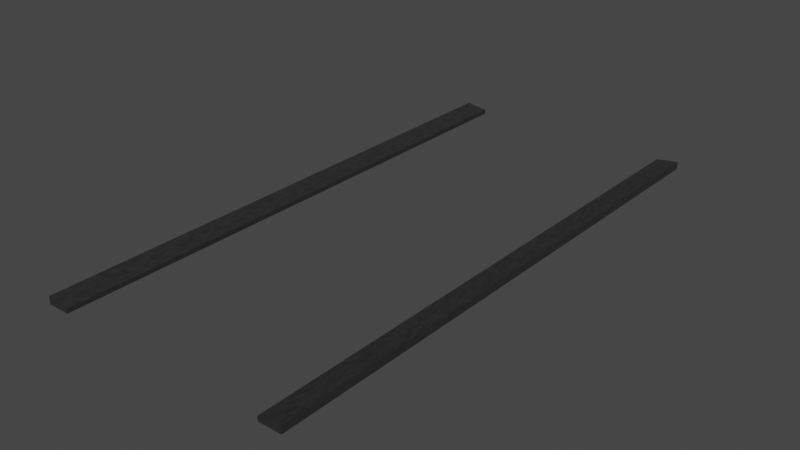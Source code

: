 # Source: Rail.blend  (saved by Blender 3.5.10; exported with 4.5.12 LTS)
import bpy
from mathutils import Matrix  # noqa: F401  (used for matrix-valued properties, if any)

bpy.ops.wm.read_factory_settings(use_empty=True)
scene = bpy.context.scene
scene.name = 'Scene'

# ---- collections
col_collection = bpy.data.collections.new('Collection'); scene.collection.children.link(col_collection)

# ---- materials (node trees are filled in below, after node groups)
mat_material_001 = bpy.data.materials.new('Material.001')
mat_material_001.use_transparent_shadow = False
mat_material_002 = bpy.data.materials.new('Material.002')
mat_material_002.use_transparent_shadow = False

# ---- material node trees
mat_material_001.use_nodes = True; mat_material_001.node_tree.nodes.clear()
_N = mat_material_001.node_tree.nodes; _L = mat_material_001.node_tree.links
n0 = _N.new('ShaderNodeOutputMaterial'); n0.name = 'Material Output'; n0.location = (441, 300)
n1 = _N.new('ShaderNodeValToRGB'); n1.name = 'ColorRamp.001'; n1.location = (-212, 240)
while len(n1.color_ramp.elements) > 1: n1.color_ramp.elements.remove(n1.color_ramp.elements[-1])
n1.color_ramp.elements[0].position = 0.0; n1.color_ramp.elements[0].color = (0.0, 0.0, 0.0, 1.0)
_e = n1.color_ramp.elements.new(1.0); _e.color = (0.06934, 0.06934, 0.06934, 1.0)
n2 = _N.new('ShaderNodeValToRGB'); n2.name = 'ColorRamp'; n2.location = (-207, -3)
while len(n2.color_ramp.elements) > 1: n2.color_ramp.elements.remove(n2.color_ramp.elements[-1])
n2.color_ramp.elements[0].position = 0.0; n2.color_ramp.elements[0].color = (0.0, 0.0, 0.0, 1.0)
_e = n2.color_ramp.elements.new(1.0); _e.color = (0.512, 0.512, 0.512, 1.0)
n3 = _N.new('ShaderNodeTexNoise'); n3.name = 'Noise Texture'; n3.location = (-437, 152)
n3.inputs[2].default_value = 6.2
n3.inputs[3].default_value = 12.5
n4 = _N.new('ShaderNodeMapping'); n4.name = 'Mapping'; n4.location = (-617, 112)
n4.inputs[1].default_value = (1.0, 1.0, 1.0)
n4.inputs[3].default_value = (3.1, 10.1, 3.7)
n5 = _N.new('ShaderNodeTexCoord'); n5.name = 'Texture Coordinate'; n5.location = (-797, 112)
n6 = _N.new('ShaderNodeMapping'); n6.name = 'Mapping.001'; n6.location = (-626, -268)
n6.inputs[1].default_value = (1.0, 1.0, 1.0)
n6.inputs[3].default_value = (3.1, 10.1, 3.7)
n7 = _N.new('ShaderNodeTexCoord'); n7.name = 'Texture Coordinate.001'; n7.location = (-806, -268)
n8 = _N.new('ShaderNodeTexNoise'); n8.name = 'Noise Texture.001'; n8.location = (-446, -228)
n8.inputs[2].default_value = 10.6
n8.inputs[3].default_value = 15.0
n8.inputs[4].default_value = 0.9583
n8.inputs[8].default_value = 0.2
n9 = _N.new('ShaderNodeBsdfPrincipled'); n9.name = 'Principled BSDF'; n9.location = (151, 300)
n9.distribution = 'GGX'
n9.subsurface_method = 'RANDOM_WALK_SKIN'
n9.inputs[3].default_value = 1.45
n9.inputs[27].default_value = (0.0, 0.0, 0.0, 1.0)
n9.inputs[28].default_value = 1.0
n10 = _N.new('ShaderNodeValToRGB'); n10.name = 'ColorRamp.002'; n10.location = (-217, -247)
while len(n10.color_ramp.elements) > 1: n10.color_ramp.elements.remove(n10.color_ramp.elements[-1])
n10.color_ramp.elements[0].position = 0.3182; n10.color_ramp.elements[0].color = (0.0, 0.0, 0.0, 1.0)
_e = n10.color_ramp.elements.new(1.0); _e.color = (1.0, 1.0, 1.0, 1.0)
_L.new(n2.outputs[0], n9.inputs[1])
_L.new(n3.outputs[1], n2.inputs[0])
_L.new(n4.outputs[0], n3.inputs[0])
_L.new(n5.outputs[0], n4.inputs[0])
_L.new(n1.outputs[0], n9.inputs[0])
_L.new(n3.outputs[1], n1.inputs[0])
_L.new(n10.outputs[0], n9.inputs[2])
_L.new(n6.outputs[0], n8.inputs[0])
_L.new(n7.outputs[0], n6.inputs[0])
_L.new(n8.outputs[0], n10.inputs[0])
_L.new(n9.outputs[0], n0.inputs[0])
n0.is_active_output = True
mat_material_002.use_nodes = True; mat_material_002.node_tree.nodes.clear()
_N = mat_material_002.node_tree.nodes; _L = mat_material_002.node_tree.links
n0 = _N.new('ShaderNodeOutputMaterial'); n0.name = 'Material Output'; n0.location = (441, 300)
n1 = _N.new('ShaderNodeValToRGB'); n1.name = 'ColorRamp'; n1.location = (-207, -3)
while len(n1.color_ramp.elements) > 1: n1.color_ramp.elements.remove(n1.color_ramp.elements[-1])
n1.color_ramp.elements[0].position = 0.0; n1.color_ramp.elements[0].color = (0.0, 0.0, 0.0, 1.0)
_e = n1.color_ramp.elements.new(1.0); _e.color = (0.512, 0.512, 0.512, 1.0)
n2 = _N.new('ShaderNodeTexNoise'); n2.name = 'Noise Texture'; n2.location = (-437, 152)
n2.inputs[2].default_value = 6.2
n2.inputs[3].default_value = 12.5
n3 = _N.new('ShaderNodeMapping'); n3.name = 'Mapping'; n3.location = (-617, 112)
n3.inputs[1].default_value = (1.0, 1.0, 1.0)
n3.inputs[3].default_value = (3.1, 10.1, 3.7)
n4 = _N.new('ShaderNodeTexCoord'); n4.name = 'Texture Coordinate'; n4.location = (-797, 112)
n5 = _N.new('ShaderNodeMapping'); n5.name = 'Mapping.001'; n5.location = (-626, -268)
n5.inputs[1].default_value = (1.0, 1.0, 1.0)
n5.inputs[3].default_value = (3.1, 10.1, 3.7)
n6 = _N.new('ShaderNodeTexCoord'); n6.name = 'Texture Coordinate.001'; n6.location = (-806, -268)
n7 = _N.new('ShaderNodeTexNoise'); n7.name = 'Noise Texture.001'; n7.location = (-446, -228)
n7.inputs[2].default_value = 10.6
n7.inputs[3].default_value = 15.0
n7.inputs[4].default_value = 0.9583
n7.inputs[8].default_value = 0.2
n8 = _N.new('ShaderNodeBsdfPrincipled'); n8.name = 'Principled BSDF'; n8.location = (151, 300)
n8.distribution = 'GGX'
n8.subsurface_method = 'RANDOM_WALK_SKIN'
n8.inputs[3].default_value = 1.45
n8.inputs[27].default_value = (0.0, 0.0, 0.0, 1.0)
n8.inputs[28].default_value = 1.0
n9 = _N.new('ShaderNodeValToRGB'); n9.name = 'ColorRamp.002'; n9.location = (-217, -247)
while len(n9.color_ramp.elements) > 1: n9.color_ramp.elements.remove(n9.color_ramp.elements[-1])
n9.color_ramp.elements[0].position = 0.6273; n9.color_ramp.elements[0].color = (0.0, 0.0, 0.0, 1.0)
_e = n9.color_ramp.elements.new(1.0); _e.color = (1.0, 1.0, 1.0, 1.0)
n10 = _N.new('ShaderNodeValToRGB'); n10.name = 'ColorRamp.001'; n10.location = (-212, 240)
while len(n10.color_ramp.elements) > 1: n10.color_ramp.elements.remove(n10.color_ramp.elements[-1])
n10.color_ramp.elements[0].position = 0.0; n10.color_ramp.elements[0].color = (0.6886, 0.2854, 0.0137, 1.0)
_e = n10.color_ramp.elements.new(0.9909); _e.color = (0.1496, 0.07417, 0.004177, 1.0)
_L.new(n1.outputs[0], n8.inputs[1])
_L.new(n2.outputs[1], n1.inputs[0])
_L.new(n3.outputs[0], n2.inputs[0])
_L.new(n4.outputs[0], n3.inputs[0])
_L.new(n10.outputs[0], n8.inputs[0])
_L.new(n2.outputs[1], n10.inputs[0])
_L.new(n9.outputs[0], n8.inputs[2])
_L.new(n5.outputs[0], n7.inputs[0])
_L.new(n6.outputs[0], n5.inputs[0])
_L.new(n7.outputs[0], n9.inputs[0])
_L.new(n8.outputs[0], n0.inputs[0])
n0.is_active_output = True

# ---- world
world_world = bpy.data.worlds.new('World'); scene.world = world_world
world_world.use_nodes = True; world_world.node_tree.nodes.clear()
_N = world_world.node_tree.nodes; _L = world_world.node_tree.links
n0 = _N.new('ShaderNodeOutputWorld'); n0.name = 'World Output'; n0.location = (300, 300)
n1 = _N.new('ShaderNodeBackground'); n1.name = 'Background'; n1.location = (10, 300)
n1.inputs[0].default_value = (0.05088, 0.05088, 0.05088, 1.0)
_L.new(n1.outputs[0], n0.inputs[0])
n0.is_active_output = True
world_world.color = (0.05088, 0.05088, 0.05088)
world_world.use_sun_shadow = False
world_world.sun_shadow_jitter_overblur = 0.0

# ---- meshes
me_plane_001 = bpy.data.meshes.new('Plane.001')
me_plane_001.from_pydata([(-11.45, -2.82, -0.03051), (-9.449, -2.82, -0.03051), (-11.45, 2.82, -0.03051), (-9.449, 2.82, -0.03051), (-11.45, 2.82, 0.04602), (-11.45, -2.82, 0.04602), (-9.449, -2.82, 0.01499), (-9.449, 2.82, 0.01499), (11.45, 2.82, -0.03051), (9.449, 2.82, -0.03051), (11.45, -2.82, -0.03051), (9.449, -2.82, -0.03051), (11.45, -2.82, 0.04602), (11.45, 2.82, 0.04602), (9.449, 2.82, 0.01499), (9.449, -2.82, 0.01499)], [], [(0, 2, 3, 1), (5, 6, 7, 4), (3, 2, 4, 7), (0, 1, 6, 5), (1, 3, 7, 6), (2, 0, 5, 4), (8, 10, 11, 9), (13, 14, 15, 12), (11, 10, 12, 15), (8, 9, 14, 13), (9, 11, 15, 14), (10, 8, 13, 12)])
_uv = me_plane_001.uv_layers.new(name='UVMap')
_uv.uv.foreach_set('vector', [0.0, 0.0, 0.0, 1.0, 1.0, 1.0, 1.0, 0.0, 0.0, 0.0, 1.0, 0.0, 1.0, 1.0, 0.0, 1.0, 1.0, 1.0, 0.0, 1.0, 0.0, 1.0, 1.0, 1.0, 0.0, 0.0, 1.0, 0.0, 1.0, 0.0, 0.0, 0.0, 1.0, 0.0, 1.0, 1.0, 1.0, 1.0, 1.0, 0.0, 0.0, 1.0, 0.0, 0.0, 0.0, 0.0, 0.0, 1.0, 0.0, 0.0, 0.0, 1.0, 1.0, 1.0, 1.0, 0.0, 0.0, 0.0, 1.0, 0.0, 1.0, 1.0, 0.0, 1.0, 1.0, 1.0, 0.0, 1.0, 0.0, 1.0, 1.0, 1.0, 0.0, 0.0, 1.0, 0.0, 1.0, 0.0, 0.0, 0.0, 1.0, 0.0, 1.0, 1.0, 1.0, 1.0, 1.0, 0.0, 0.0, 1.0, 0.0, 0.0, 0.0, 0.0, 0.0, 1.0])
me_plane_001.materials.append(mat_material_001)
me_plane_001.materials.append(mat_material_002)
me_plane_001.update()

# ---- objects
ob_plane_001 = bpy.data.objects.new('Plane.001', me_plane_001)

# ---- transforms, parenting, visibility, modifiers, constraints
ob_plane_001.location = (0.0337, 0.001463, -0.07313)
ob_plane_001.scale = (0.1149, 1.0, 1.0)

# ---- collection membership
col_collection.objects.link(ob_plane_001)

# ---- scene / render settings (as saved in the file)
scene.frame_start = 1; scene.frame_end = 250; scene.frame_set(1)
scene.render.engine = 'BLENDER_EEVEE_NEXT'
scene.cycles.sampling_pattern = 'TABULATED_SOBOL'
scene.view_settings.view_transform = 'Filmic'
bpy.context.view_layer.update()

# ---- added for rendering (the .blend has no active camera and no usable light): camera, sun
cam_auto = bpy.data.cameras.new('AutoCamera')
cam_auto.lens = 50.0
cam_auto.sensor_width = 36.0
cam_auto.clip_end = 1000.0
ob_auto_camera = bpy.data.objects.new('AutoCamera', cam_auto)
scene.collection.objects.link(ob_auto_camera)
ob_auto_camera.location = (5.79305, -6.90976, 4.5421)
ob_auto_camera.rotation_euler = (1.09748, -7.21219e-08, 0.694738)
scene.camera = ob_auto_camera
light_auto_sun = bpy.data.lights.new('AutoSun', 'SUN')
light_auto_sun.energy = 3.0
light_auto_sun.angle = 0.0523599
ob_auto_sun = bpy.data.objects.new('AutoSun', light_auto_sun)
scene.collection.objects.link(ob_auto_sun)
ob_auto_sun.rotation_euler = (0.872665, 0.174533, 0.523599)
bpy.context.view_layer.update()
